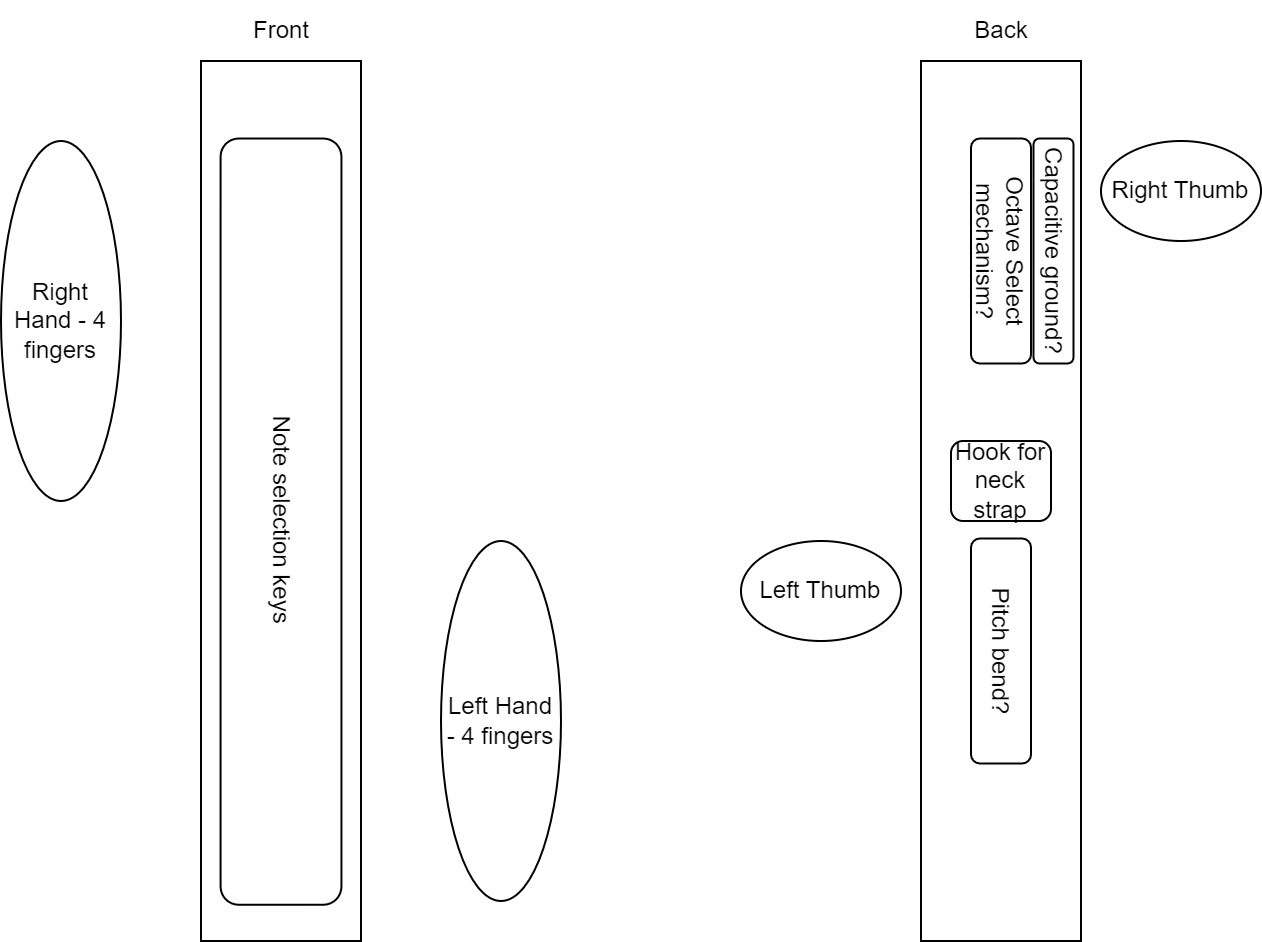

The diagram above was exported from draw.io. Its source (the exported page's mxGraphModel, read from the mxfile embedded in the PNG):
<mxGraphModel dx="810" dy="473" grid="1" gridSize="10" guides="1" tooltips="1" connect="1" arrows="1" fold="1" page="1" pageScale="1" pageWidth="850" pageHeight="1100" math="0" shadow="0">
  <root>
    <mxCell id="0" />
    <mxCell id="1" parent="0" />
    <mxCell id="epwpuaUIG9uBVRfXPyjB-1" value="" style="rounded=0;whiteSpace=wrap;html=1;" vertex="1" parent="1">
      <mxGeometry x="120" y="40" width="80" height="440" as="geometry" />
    </mxCell>
    <mxCell id="epwpuaUIG9uBVRfXPyjB-2" value="" style="rounded=0;whiteSpace=wrap;html=1;" vertex="1" parent="1">
      <mxGeometry x="480" y="40" width="80" height="440" as="geometry" />
    </mxCell>
    <mxCell id="epwpuaUIG9uBVRfXPyjB-3" value="Front" style="text;html=1;align=center;verticalAlign=middle;resizable=0;points=[];autosize=1;strokeColor=none;fillColor=none;" vertex="1" parent="1">
      <mxGeometry x="135" y="10" width="50" height="30" as="geometry" />
    </mxCell>
    <mxCell id="epwpuaUIG9uBVRfXPyjB-4" value="Back" style="text;html=1;align=center;verticalAlign=middle;resizable=0;points=[];autosize=1;strokeColor=none;fillColor=none;" vertex="1" parent="1">
      <mxGeometry x="495" y="10" width="50" height="30" as="geometry" />
    </mxCell>
    <mxCell id="epwpuaUIG9uBVRfXPyjB-5" value="Right Hand - 4 fingers" style="ellipse;whiteSpace=wrap;html=1;" vertex="1" parent="1">
      <mxGeometry x="20" y="80" width="60" height="180" as="geometry" />
    </mxCell>
    <mxCell id="epwpuaUIG9uBVRfXPyjB-6" value="Left Hand - 4 fingers" style="ellipse;whiteSpace=wrap;html=1;" vertex="1" parent="1">
      <mxGeometry x="240" y="280" width="60" height="180" as="geometry" />
    </mxCell>
    <mxCell id="epwpuaUIG9uBVRfXPyjB-7" value="Left Thumb" style="ellipse;whiteSpace=wrap;html=1;" vertex="1" parent="1">
      <mxGeometry x="390" y="280" width="80" height="50" as="geometry" />
    </mxCell>
    <mxCell id="epwpuaUIG9uBVRfXPyjB-8" value="Right Thumb" style="ellipse;whiteSpace=wrap;html=1;" vertex="1" parent="1">
      <mxGeometry x="570" y="80" width="80" height="50" as="geometry" />
    </mxCell>
    <mxCell id="epwpuaUIG9uBVRfXPyjB-9" value="Octave Select mechanism?" style="rounded=1;whiteSpace=wrap;html=1;rotation=90;" vertex="1" parent="1">
      <mxGeometry x="463.75" y="120" width="112.5" height="30" as="geometry" />
    </mxCell>
    <mxCell id="epwpuaUIG9uBVRfXPyjB-10" value="Pitch bend?" style="rounded=1;whiteSpace=wrap;html=1;rotation=90;" vertex="1" parent="1">
      <mxGeometry x="463.75" y="320" width="112.5" height="30" as="geometry" />
    </mxCell>
    <mxCell id="epwpuaUIG9uBVRfXPyjB-11" value="Capacitive ground?" style="rounded=1;whiteSpace=wrap;html=1;rotation=90;" vertex="1" parent="1">
      <mxGeometry x="490" y="125" width="112.5" height="20" as="geometry" />
    </mxCell>
    <mxCell id="epwpuaUIG9uBVRfXPyjB-13" value="Note selection keys" style="rounded=1;whiteSpace=wrap;html=1;rotation=90;" vertex="1" parent="1">
      <mxGeometry x="-31.560000000000002" y="240.1" width="383.12" height="60.43" as="geometry" />
    </mxCell>
    <mxCell id="CO76tNsS131qQiUvG4YF-1" value="Hook for neck strap" style="rounded=1;whiteSpace=wrap;html=1;" vertex="1" parent="1">
      <mxGeometry x="495" y="230" width="50" height="40" as="geometry" />
    </mxCell>
  </root>
</mxGraphModel>